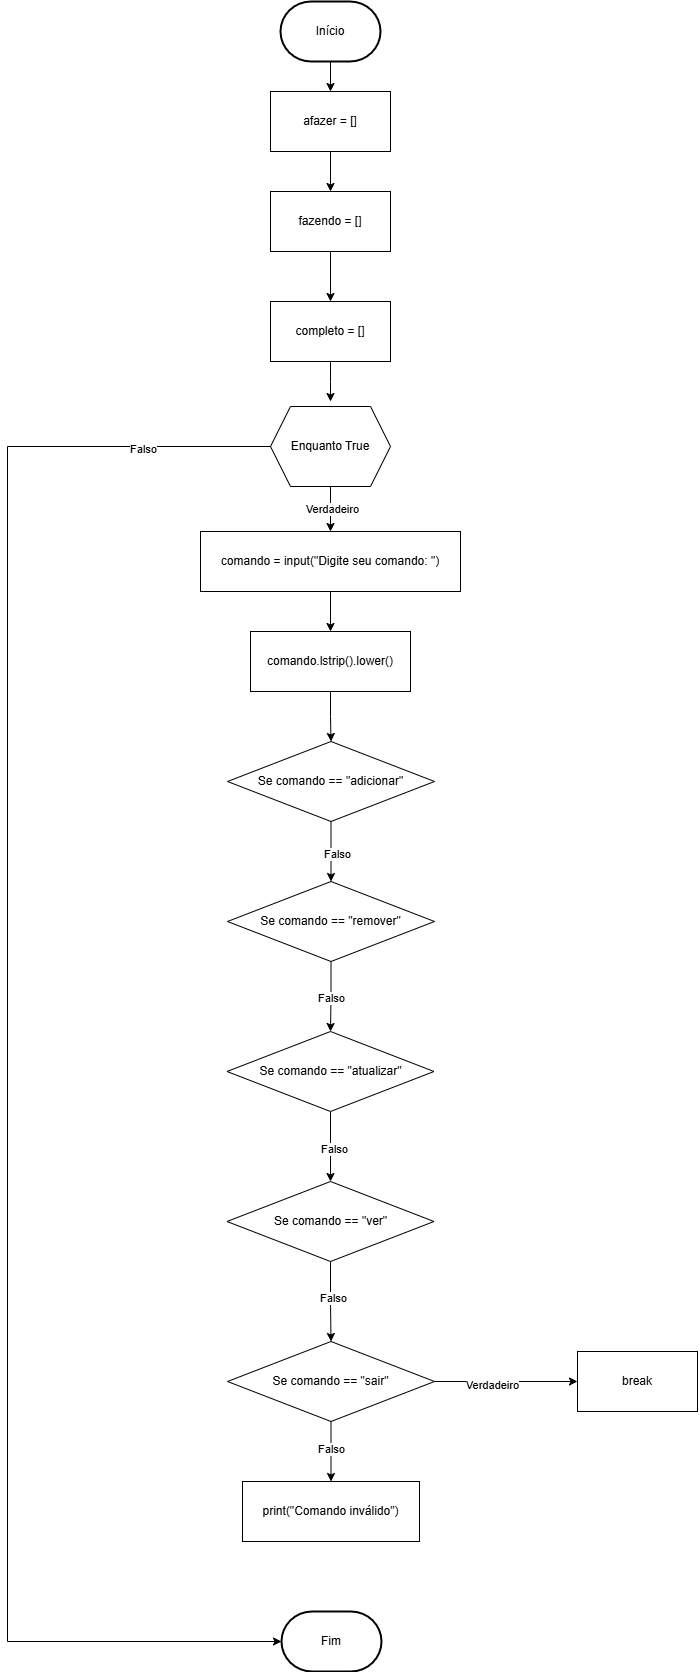

The diagram above was exported from draw.io. Its source (the exported page's mxGraphModel, read from the mxfile embedded in the PNG):
<mxGraphModel dx="5210" dy="2810" grid="1" gridSize="10" guides="1" tooltips="1" connect="1" arrows="1" fold="1" page="1" pageScale="1" pageWidth="827" pageHeight="1169" math="0" shadow="0">
  <root>
    <mxCell id="0" />
    <mxCell id="1" parent="0" />
    <mxCell id="DBGJZhbuG3yJAGroyemw-1" value="Fim" style="strokeWidth=2;html=1;shape=mxgraph.flowchart.terminator;whiteSpace=wrap;" vertex="1" parent="1">
      <mxGeometry x="364" y="1790" width="100" height="60" as="geometry" />
    </mxCell>
    <mxCell id="DBGJZhbuG3yJAGroyemw-17" style="edgeStyle=orthogonalEdgeStyle;rounded=0;orthogonalLoop=1;jettySize=auto;html=1;entryX=0.5;entryY=0;entryDx=0;entryDy=0;" edge="1" parent="1" source="DBGJZhbuG3yJAGroyemw-2" target="DBGJZhbuG3yJAGroyemw-5">
      <mxGeometry relative="1" as="geometry" />
    </mxCell>
    <mxCell id="DBGJZhbuG3yJAGroyemw-2" value="Início" style="strokeWidth=2;html=1;shape=mxgraph.flowchart.terminator;whiteSpace=wrap;" vertex="1" parent="1">
      <mxGeometry x="363" y="180" width="100" height="60" as="geometry" />
    </mxCell>
    <mxCell id="DBGJZhbuG3yJAGroyemw-20" style="edgeStyle=orthogonalEdgeStyle;rounded=0;orthogonalLoop=1;jettySize=auto;html=1;" edge="1" parent="1" source="DBGJZhbuG3yJAGroyemw-3">
      <mxGeometry relative="1" as="geometry">
        <mxPoint x="412.9999999999998" y="580" as="targetPoint" />
      </mxGeometry>
    </mxCell>
    <mxCell id="DBGJZhbuG3yJAGroyemw-3" value="completo = []" style="rounded=0;whiteSpace=wrap;html=1;" vertex="1" parent="1">
      <mxGeometry x="353" y="480" width="120" height="60" as="geometry" />
    </mxCell>
    <mxCell id="DBGJZhbuG3yJAGroyemw-19" style="edgeStyle=orthogonalEdgeStyle;rounded=0;orthogonalLoop=1;jettySize=auto;html=1;entryX=0.5;entryY=0;entryDx=0;entryDy=0;" edge="1" parent="1" source="DBGJZhbuG3yJAGroyemw-4" target="DBGJZhbuG3yJAGroyemw-3">
      <mxGeometry relative="1" as="geometry" />
    </mxCell>
    <mxCell id="DBGJZhbuG3yJAGroyemw-4" value="fazendo = []" style="rounded=0;whiteSpace=wrap;html=1;" vertex="1" parent="1">
      <mxGeometry x="353" y="370" width="120" height="60" as="geometry" />
    </mxCell>
    <mxCell id="DBGJZhbuG3yJAGroyemw-18" style="edgeStyle=orthogonalEdgeStyle;rounded=0;orthogonalLoop=1;jettySize=auto;html=1;entryX=0.5;entryY=0;entryDx=0;entryDy=0;" edge="1" parent="1" source="DBGJZhbuG3yJAGroyemw-5" target="DBGJZhbuG3yJAGroyemw-4">
      <mxGeometry relative="1" as="geometry" />
    </mxCell>
    <mxCell id="DBGJZhbuG3yJAGroyemw-5" value="afazer = []" style="rounded=0;whiteSpace=wrap;html=1;" vertex="1" parent="1">
      <mxGeometry x="353" y="270" width="120" height="60" as="geometry" />
    </mxCell>
    <mxCell id="DBGJZhbuG3yJAGroyemw-21" style="edgeStyle=orthogonalEdgeStyle;rounded=0;orthogonalLoop=1;jettySize=auto;html=1;entryX=0.5;entryY=0;entryDx=0;entryDy=0;" edge="1" parent="1" source="DBGJZhbuG3yJAGroyemw-8" target="DBGJZhbuG3yJAGroyemw-10">
      <mxGeometry relative="1" as="geometry" />
    </mxCell>
    <mxCell id="DBGJZhbuG3yJAGroyemw-22" value="Verdadeiro" style="edgeLabel;html=1;align=center;verticalAlign=middle;resizable=0;points=[];" vertex="1" connectable="0" parent="DBGJZhbuG3yJAGroyemw-21">
      <mxGeometry x="-0.1686" y="-1" relative="1" as="geometry">
        <mxPoint as="offset" />
      </mxGeometry>
    </mxCell>
    <mxCell id="DBGJZhbuG3yJAGroyemw-8" value="Enquanto True" style="shape=hexagon;perimeter=hexagonPerimeter2;whiteSpace=wrap;html=1;fixedSize=1;" vertex="1" parent="1">
      <mxGeometry x="353" y="585" width="120" height="80" as="geometry" />
    </mxCell>
    <mxCell id="DBGJZhbuG3yJAGroyemw-25" style="edgeStyle=orthogonalEdgeStyle;rounded=0;orthogonalLoop=1;jettySize=auto;html=1;entryX=0.5;entryY=0;entryDx=0;entryDy=0;" edge="1" parent="1" source="DBGJZhbuG3yJAGroyemw-10" target="DBGJZhbuG3yJAGroyemw-11">
      <mxGeometry relative="1" as="geometry" />
    </mxCell>
    <mxCell id="DBGJZhbuG3yJAGroyemw-10" value="comando = input(&quot;Digite seu comando: &quot;)" style="rounded=0;whiteSpace=wrap;html=1;" vertex="1" parent="1">
      <mxGeometry x="283" y="710" width="260" height="60" as="geometry" />
    </mxCell>
    <mxCell id="DBGJZhbuG3yJAGroyemw-26" style="edgeStyle=orthogonalEdgeStyle;rounded=0;orthogonalLoop=1;jettySize=auto;html=1;entryX=0.5;entryY=0;entryDx=0;entryDy=0;" edge="1" parent="1" source="DBGJZhbuG3yJAGroyemw-11" target="DBGJZhbuG3yJAGroyemw-12">
      <mxGeometry relative="1" as="geometry" />
    </mxCell>
    <mxCell id="DBGJZhbuG3yJAGroyemw-11" value="comando.lstrip().lower()" style="rounded=0;whiteSpace=wrap;html=1;" vertex="1" parent="1">
      <mxGeometry x="333" y="810" width="160" height="60" as="geometry" />
    </mxCell>
    <mxCell id="DBGJZhbuG3yJAGroyemw-27" style="edgeStyle=orthogonalEdgeStyle;rounded=0;orthogonalLoop=1;jettySize=auto;html=1;entryX=0.5;entryY=0;entryDx=0;entryDy=0;" edge="1" parent="1" source="DBGJZhbuG3yJAGroyemw-12" target="DBGJZhbuG3yJAGroyemw-13">
      <mxGeometry relative="1" as="geometry" />
    </mxCell>
    <mxCell id="DBGJZhbuG3yJAGroyemw-28" value="Falso" style="edgeLabel;html=1;align=center;verticalAlign=middle;resizable=0;points=[];" vertex="1" connectable="0" parent="DBGJZhbuG3yJAGroyemw-27">
      <mxGeometry x="-0.0267" y="4" relative="1" as="geometry">
        <mxPoint as="offset" />
      </mxGeometry>
    </mxCell>
    <mxCell id="DBGJZhbuG3yJAGroyemw-12" value="Se comando == &quot;adicionar&quot;" style="rhombus;whiteSpace=wrap;html=1;" vertex="1" parent="1">
      <mxGeometry x="310" y="920" width="207" height="80" as="geometry" />
    </mxCell>
    <mxCell id="DBGJZhbuG3yJAGroyemw-29" style="edgeStyle=orthogonalEdgeStyle;rounded=0;orthogonalLoop=1;jettySize=auto;html=1;entryX=0.5;entryY=0;entryDx=0;entryDy=0;" edge="1" parent="1" source="DBGJZhbuG3yJAGroyemw-13" target="DBGJZhbuG3yJAGroyemw-14">
      <mxGeometry relative="1" as="geometry" />
    </mxCell>
    <mxCell id="DBGJZhbuG3yJAGroyemw-30" value="Falso" style="edgeLabel;html=1;align=center;verticalAlign=middle;resizable=0;points=[];" vertex="1" connectable="0" parent="DBGJZhbuG3yJAGroyemw-29">
      <mxGeometry x="0.0081" y="-1" relative="1" as="geometry">
        <mxPoint as="offset" />
      </mxGeometry>
    </mxCell>
    <mxCell id="DBGJZhbuG3yJAGroyemw-13" value="Se comando == &quot;remover&quot;" style="rhombus;whiteSpace=wrap;html=1;" vertex="1" parent="1">
      <mxGeometry x="310" y="1060" width="207" height="80" as="geometry" />
    </mxCell>
    <mxCell id="DBGJZhbuG3yJAGroyemw-31" style="edgeStyle=orthogonalEdgeStyle;rounded=0;orthogonalLoop=1;jettySize=auto;html=1;entryX=0.5;entryY=0;entryDx=0;entryDy=0;" edge="1" parent="1" source="DBGJZhbuG3yJAGroyemw-14" target="DBGJZhbuG3yJAGroyemw-15">
      <mxGeometry relative="1" as="geometry" />
    </mxCell>
    <mxCell id="DBGJZhbuG3yJAGroyemw-32" value="Falso" style="edgeLabel;html=1;align=center;verticalAlign=middle;resizable=0;points=[];" vertex="1" connectable="0" parent="DBGJZhbuG3yJAGroyemw-31">
      <mxGeometry x="0.0286" y="1" relative="1" as="geometry">
        <mxPoint as="offset" />
      </mxGeometry>
    </mxCell>
    <mxCell id="DBGJZhbuG3yJAGroyemw-14" value="Se comando == &quot;atualizar&quot;" style="rhombus;whiteSpace=wrap;html=1;" vertex="1" parent="1">
      <mxGeometry x="309.5" y="1210" width="207" height="80" as="geometry" />
    </mxCell>
    <mxCell id="DBGJZhbuG3yJAGroyemw-33" style="edgeStyle=orthogonalEdgeStyle;rounded=0;orthogonalLoop=1;jettySize=auto;html=1;entryX=0.5;entryY=0;entryDx=0;entryDy=0;" edge="1" parent="1" source="DBGJZhbuG3yJAGroyemw-15" target="DBGJZhbuG3yJAGroyemw-16">
      <mxGeometry relative="1" as="geometry" />
    </mxCell>
    <mxCell id="DBGJZhbuG3yJAGroyemw-34" value="Falso" style="edgeLabel;html=1;align=center;verticalAlign=middle;resizable=0;points=[];" vertex="1" connectable="0" parent="DBGJZhbuG3yJAGroyemw-33">
      <mxGeometry x="-0.0793" y="1" relative="1" as="geometry">
        <mxPoint as="offset" />
      </mxGeometry>
    </mxCell>
    <mxCell id="DBGJZhbuG3yJAGroyemw-15" value="Se comando == &quot;ver&quot;" style="rhombus;whiteSpace=wrap;html=1;" vertex="1" parent="1">
      <mxGeometry x="309.5" y="1360" width="207" height="80" as="geometry" />
    </mxCell>
    <mxCell id="DBGJZhbuG3yJAGroyemw-36" style="edgeStyle=orthogonalEdgeStyle;rounded=0;orthogonalLoop=1;jettySize=auto;html=1;entryX=0.5;entryY=0;entryDx=0;entryDy=0;" edge="1" parent="1" source="DBGJZhbuG3yJAGroyemw-16" target="DBGJZhbuG3yJAGroyemw-35">
      <mxGeometry relative="1" as="geometry" />
    </mxCell>
    <mxCell id="DBGJZhbuG3yJAGroyemw-38" value="Falso" style="edgeLabel;html=1;align=center;verticalAlign=middle;resizable=0;points=[];" vertex="1" connectable="0" parent="DBGJZhbuG3yJAGroyemw-36">
      <mxGeometry x="-0.1889" y="-2" relative="1" as="geometry">
        <mxPoint as="offset" />
      </mxGeometry>
    </mxCell>
    <mxCell id="DBGJZhbuG3yJAGroyemw-40" style="edgeStyle=orthogonalEdgeStyle;rounded=0;orthogonalLoop=1;jettySize=auto;html=1;entryX=0;entryY=0.5;entryDx=0;entryDy=0;" edge="1" parent="1" source="DBGJZhbuG3yJAGroyemw-16" target="DBGJZhbuG3yJAGroyemw-37">
      <mxGeometry relative="1" as="geometry" />
    </mxCell>
    <mxCell id="DBGJZhbuG3yJAGroyemw-41" value="Verdadeiro" style="edgeLabel;html=1;align=center;verticalAlign=middle;resizable=0;points=[];" vertex="1" connectable="0" parent="DBGJZhbuG3yJAGroyemw-40">
      <mxGeometry x="-0.1981" y="-1" relative="1" as="geometry">
        <mxPoint as="offset" />
      </mxGeometry>
    </mxCell>
    <mxCell id="DBGJZhbuG3yJAGroyemw-16" value="Se comando == &quot;sair&quot;" style="rhombus;whiteSpace=wrap;html=1;" vertex="1" parent="1">
      <mxGeometry x="310" y="1520" width="207" height="80" as="geometry" />
    </mxCell>
    <mxCell id="DBGJZhbuG3yJAGroyemw-23" style="edgeStyle=orthogonalEdgeStyle;rounded=0;orthogonalLoop=1;jettySize=auto;html=1;entryX=0;entryY=0.5;entryDx=0;entryDy=0;entryPerimeter=0;" edge="1" parent="1" source="DBGJZhbuG3yJAGroyemw-8" target="DBGJZhbuG3yJAGroyemw-1">
      <mxGeometry relative="1" as="geometry">
        <Array as="points">
          <mxPoint x="90" y="625" />
          <mxPoint x="90" y="1820" />
        </Array>
      </mxGeometry>
    </mxCell>
    <mxCell id="DBGJZhbuG3yJAGroyemw-24" value="Falso" style="edgeLabel;html=1;align=center;verticalAlign=middle;resizable=0;points=[];" vertex="1" connectable="0" parent="DBGJZhbuG3yJAGroyemw-23">
      <mxGeometry x="-0.8525" relative="1" as="geometry">
        <mxPoint as="offset" />
      </mxGeometry>
    </mxCell>
    <mxCell id="DBGJZhbuG3yJAGroyemw-35" value="print(&quot;Comando inválido&quot;)" style="rounded=0;whiteSpace=wrap;html=1;" vertex="1" parent="1">
      <mxGeometry x="325" y="1660" width="177" height="60" as="geometry" />
    </mxCell>
    <mxCell id="DBGJZhbuG3yJAGroyemw-37" value="break" style="rounded=0;whiteSpace=wrap;html=1;" vertex="1" parent="1">
      <mxGeometry x="660" y="1530" width="120" height="60" as="geometry" />
    </mxCell>
  </root>
</mxGraphModel>